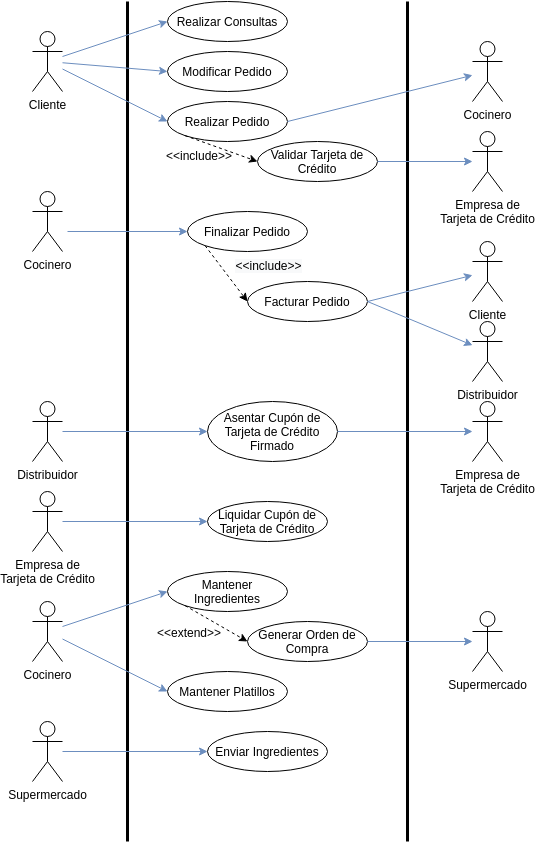

The diagram above was exported from draw.io. Its source (the exported page's mxGraphModel, read from the mxfile embedded in the PNG):
<mxGraphModel dx="462" dy="754" grid="1" gridSize="10" guides="1" tooltips="1" connect="1" arrows="1" fold="1" page="1" pageScale="1" pageWidth="850" pageHeight="1100" math="0" shadow="0">
  <root>
    <mxCell id="0" />
    <mxCell id="1" parent="0" />
    <mxCell id="RLjeAVOQxVMwUplg_oB_-1" value="" style="endArrow=none;html=1;strokeWidth=3;" parent="1" edge="1">
      <mxGeometry width="50" height="50" relative="1" as="geometry">
        <mxPoint x="160" y="880" as="sourcePoint" />
        <mxPoint x="160" y="40" as="targetPoint" />
      </mxGeometry>
    </mxCell>
    <mxCell id="RLjeAVOQxVMwUplg_oB_-2" value="" style="endArrow=none;html=1;strokeWidth=3;" parent="1" edge="1">
      <mxGeometry width="50" height="50" relative="1" as="geometry">
        <mxPoint x="440" y="880" as="sourcePoint" />
        <mxPoint x="440" y="40" as="targetPoint" />
      </mxGeometry>
    </mxCell>
    <mxCell id="RLjeAVOQxVMwUplg_oB_-3" value="Cliente" style="shape=umlActor;verticalLabelPosition=bottom;verticalAlign=top;html=1;outlineConnect=0;" parent="1" vertex="1">
      <mxGeometry x="65" y="70" width="30" height="60" as="geometry" />
    </mxCell>
    <mxCell id="RLjeAVOQxVMwUplg_oB_-9" value="Realizar Consultas" style="ellipse;whiteSpace=wrap;html=1;strokeWidth=1;fontSize=12;" parent="1" vertex="1">
      <mxGeometry x="200" y="40" width="120" height="40" as="geometry" />
    </mxCell>
    <mxCell id="RLjeAVOQxVMwUplg_oB_-15" value="" style="endArrow=classic;html=1;strokeWidth=1;fontSize=14;fillColor=#dae8fc;strokeColor=#6c8ebf;entryX=0;entryY=0.5;entryDx=0;entryDy=0;" parent="1" source="RLjeAVOQxVMwUplg_oB_-3" target="RLjeAVOQxVMwUplg_oB_-9" edge="1">
      <mxGeometry width="50" height="50" relative="1" as="geometry">
        <mxPoint x="340" y="160" as="sourcePoint" />
        <mxPoint x="110" y="40" as="targetPoint" />
      </mxGeometry>
    </mxCell>
    <mxCell id="RLjeAVOQxVMwUplg_oB_-17" value="Realizar Pedido" style="ellipse;whiteSpace=wrap;html=1;strokeWidth=1;fontSize=12;" parent="1" vertex="1">
      <mxGeometry x="200" y="140" width="120" height="40" as="geometry" />
    </mxCell>
    <mxCell id="RLjeAVOQxVMwUplg_oB_-18" value="" style="endArrow=classic;html=1;strokeWidth=1;fontSize=14;fillColor=#dae8fc;strokeColor=#6c8ebf;entryX=0;entryY=0.5;entryDx=0;entryDy=0;" parent="1" source="RLjeAVOQxVMwUplg_oB_-3" target="RLjeAVOQxVMwUplg_oB_-17" edge="1">
      <mxGeometry width="50" height="50" relative="1" as="geometry">
        <mxPoint x="250" y="75" as="sourcePoint" />
        <mxPoint x="105" y="133.90625" as="targetPoint" />
      </mxGeometry>
    </mxCell>
    <mxCell id="RLjeAVOQxVMwUplg_oB_-21" value="Modificar Pedido" style="ellipse;whiteSpace=wrap;html=1;strokeWidth=1;fontSize=12;" parent="1" vertex="1">
      <mxGeometry x="200" y="90" width="120" height="40" as="geometry" />
    </mxCell>
    <mxCell id="RLjeAVOQxVMwUplg_oB_-23" value="" style="endArrow=classic;html=1;strokeWidth=1;fontSize=14;fillColor=#dae8fc;strokeColor=#6c8ebf;entryX=0;entryY=0.5;entryDx=0;entryDy=0;" parent="1" source="RLjeAVOQxVMwUplg_oB_-3" target="RLjeAVOQxVMwUplg_oB_-21" edge="1">
      <mxGeometry width="50" height="50" relative="1" as="geometry">
        <mxPoint x="105" y="138.125" as="sourcePoint" />
        <mxPoint x="250" y="120" as="targetPoint" />
      </mxGeometry>
    </mxCell>
    <mxCell id="RLjeAVOQxVMwUplg_oB_-30" value="Finalizar Pedido" style="ellipse;whiteSpace=wrap;html=1;strokeWidth=1;fontSize=12;" parent="1" vertex="1">
      <mxGeometry x="220" y="250" width="120" height="40" as="geometry" />
    </mxCell>
    <mxCell id="RLjeAVOQxVMwUplg_oB_-41" value="Facturar Pedido" style="ellipse;whiteSpace=wrap;html=1;strokeWidth=1;fontSize=12;" parent="1" vertex="1">
      <mxGeometry x="280" y="320" width="120" height="40" as="geometry" />
    </mxCell>
    <mxCell id="Ohol6Ezlm7oFbFua5rSv-1" value="Cocinero" style="shape=umlActor;verticalLabelPosition=bottom;verticalAlign=top;html=1;outlineConnect=0;" parent="1" vertex="1">
      <mxGeometry x="505" y="80" width="30" height="60" as="geometry" />
    </mxCell>
    <mxCell id="3UGgzvrrk4JC5cEBjmV9-1" value="Validar Tarjeta de Crédito" style="ellipse;whiteSpace=wrap;html=1;strokeWidth=1;fontSize=12;" parent="1" vertex="1">
      <mxGeometry x="290" y="180" width="120" height="40" as="geometry" />
    </mxCell>
    <mxCell id="3UGgzvrrk4JC5cEBjmV9-2" value="Empresa de&lt;br&gt;Tarjeta de Crédito" style="shape=umlActor;verticalLabelPosition=bottom;verticalAlign=top;html=1;outlineConnect=0;" parent="1" vertex="1">
      <mxGeometry x="505" y="170" width="30" height="60" as="geometry" />
    </mxCell>
    <mxCell id="3UGgzvrrk4JC5cEBjmV9-4" value="" style="endArrow=classic;html=1;exitX=0;exitY=1;exitDx=0;exitDy=0;entryX=0;entryY=0.5;entryDx=0;entryDy=0;dashed=1;" parent="1" source="RLjeAVOQxVMwUplg_oB_-17" target="3UGgzvrrk4JC5cEBjmV9-1" edge="1">
      <mxGeometry width="50" height="50" relative="1" as="geometry">
        <mxPoint x="217.57359312880703" y="204.14213562373084" as="sourcePoint" />
        <mxPoint x="290" y="260" as="targetPoint" />
      </mxGeometry>
    </mxCell>
    <mxCell id="3UGgzvrrk4JC5cEBjmV9-6" value="&amp;lt;&amp;lt;include&amp;gt;&amp;gt;" style="text;html=1;strokeColor=none;fillColor=none;align=center;verticalAlign=middle;whiteSpace=wrap;rounded=0;" parent="1" vertex="1">
      <mxGeometry x="212" y="184" width="40" height="20" as="geometry" />
    </mxCell>
    <mxCell id="3UGgzvrrk4JC5cEBjmV9-7" value="" style="endArrow=classic;html=1;strokeWidth=1;fontSize=14;fillColor=#dae8fc;strokeColor=#6c8ebf;" parent="1" source="3UGgzvrrk4JC5cEBjmV9-1" target="3UGgzvrrk4JC5cEBjmV9-2" edge="1">
      <mxGeometry width="50" height="50" relative="1" as="geometry">
        <mxPoint x="105" y="147.5" as="sourcePoint" />
        <mxPoint x="210" y="200" as="targetPoint" />
      </mxGeometry>
    </mxCell>
    <mxCell id="3UGgzvrrk4JC5cEBjmV9-8" value="" style="endArrow=classic;html=1;strokeWidth=1;fontSize=14;fillColor=#dae8fc;strokeColor=#6c8ebf;exitX=1;exitY=0.5;exitDx=0;exitDy=0;" parent="1" source="RLjeAVOQxVMwUplg_oB_-17" target="Ohol6Ezlm7oFbFua5rSv-1" edge="1">
      <mxGeometry width="50" height="50" relative="1" as="geometry">
        <mxPoint x="340" y="119.99999999999989" as="sourcePoint" />
        <mxPoint x="515" y="129.16666666666663" as="targetPoint" />
      </mxGeometry>
    </mxCell>
    <mxCell id="3UGgzvrrk4JC5cEBjmV9-13" value="Distribuidor" style="shape=umlActor;verticalLabelPosition=bottom;verticalAlign=top;html=1;outlineConnect=0;" parent="1" vertex="1">
      <mxGeometry x="505" y="360" width="30" height="60" as="geometry" />
    </mxCell>
    <mxCell id="3UGgzvrrk4JC5cEBjmV9-15" value="" style="endArrow=classic;html=1;strokeWidth=1;fontSize=14;fillColor=#dae8fc;strokeColor=#6c8ebf;exitX=1;exitY=0.5;exitDx=0;exitDy=0;" parent="1" source="RLjeAVOQxVMwUplg_oB_-41" target="3UGgzvrrk4JC5cEBjmV9-13" edge="1">
      <mxGeometry width="50" height="50" relative="1" as="geometry">
        <mxPoint x="410" y="320" as="sourcePoint" />
        <mxPoint x="505" y="390" as="targetPoint" />
      </mxGeometry>
    </mxCell>
    <mxCell id="3UGgzvrrk4JC5cEBjmV9-29" value="" style="endArrow=classic;html=1;dashed=1;entryX=0;entryY=0.5;entryDx=0;entryDy=0;exitX=0;exitY=1;exitDx=0;exitDy=0;" parent="1" source="RLjeAVOQxVMwUplg_oB_-30" target="RLjeAVOQxVMwUplg_oB_-41" edge="1">
      <mxGeometry width="50" height="50" relative="1" as="geometry">
        <mxPoint x="220" y="330" as="sourcePoint" />
        <mxPoint x="290" y="340" as="targetPoint" />
      </mxGeometry>
    </mxCell>
    <mxCell id="VlUoWl-ceK9KJ2VYq_hY-26" value="&lt;span style=&quot;font-size: 12px ; background-color: rgb(248 , 249 , 250)&quot;&gt;&amp;lt;&amp;lt;include&amp;gt;&amp;gt;&lt;/span&gt;" style="edgeLabel;html=1;align=center;verticalAlign=middle;resizable=0;points=[];" parent="3UGgzvrrk4JC5cEBjmV9-29" vertex="1" connectable="0">
      <mxGeometry x="0.3059" relative="1" as="geometry">
        <mxPoint x="34.79" y="-17.04" as="offset" />
      </mxGeometry>
    </mxCell>
    <mxCell id="VlUoWl-ceK9KJ2VYq_hY-1" value="Supermercado" style="shape=umlActor;verticalLabelPosition=bottom;verticalAlign=top;html=1;outlineConnect=0;" parent="1" vertex="1">
      <mxGeometry x="505" y="650" width="30" height="60" as="geometry" />
    </mxCell>
    <mxCell id="VlUoWl-ceK9KJ2VYq_hY-2" value="Cocinero" style="shape=umlActor;verticalLabelPosition=bottom;verticalAlign=top;html=1;outlineConnect=0;" parent="1" vertex="1">
      <mxGeometry x="65" y="640" width="30" height="60" as="geometry" />
    </mxCell>
    <mxCell id="VlUoWl-ceK9KJ2VYq_hY-3" value="Mantener Platillos" style="ellipse;whiteSpace=wrap;html=1;strokeWidth=1;fontSize=12;" parent="1" vertex="1">
      <mxGeometry x="200" y="710" width="120" height="40" as="geometry" />
    </mxCell>
    <mxCell id="VlUoWl-ceK9KJ2VYq_hY-4" value="" style="endArrow=classic;html=1;strokeWidth=1;fontSize=14;fillColor=#dae8fc;strokeColor=#6c8ebf;entryX=0;entryY=0.5;entryDx=0;entryDy=0;" parent="1" source="VlUoWl-ceK9KJ2VYq_hY-2" target="VlUoWl-ceK9KJ2VYq_hY-3" edge="1">
      <mxGeometry width="50" height="50" relative="1" as="geometry">
        <mxPoint x="105" y="457.5" as="sourcePoint" />
        <mxPoint x="250" y="530" as="targetPoint" />
      </mxGeometry>
    </mxCell>
    <mxCell id="VlUoWl-ceK9KJ2VYq_hY-5" value="Mantener Ingredientes" style="ellipse;whiteSpace=wrap;html=1;strokeWidth=1;fontSize=12;" parent="1" vertex="1">
      <mxGeometry x="200" y="610" width="120" height="40" as="geometry" />
    </mxCell>
    <mxCell id="VlUoWl-ceK9KJ2VYq_hY-6" value="" style="endArrow=classic;html=1;strokeWidth=1;fontSize=14;fillColor=#dae8fc;strokeColor=#6c8ebf;entryX=0;entryY=0.5;entryDx=0;entryDy=0;" parent="1" source="VlUoWl-ceK9KJ2VYq_hY-2" target="VlUoWl-ceK9KJ2VYq_hY-5" edge="1">
      <mxGeometry width="50" height="50" relative="1" as="geometry">
        <mxPoint x="105" y="637.5" as="sourcePoint" />
        <mxPoint x="250" y="710" as="targetPoint" />
      </mxGeometry>
    </mxCell>
    <mxCell id="VlUoWl-ceK9KJ2VYq_hY-7" value="Generar Orden de Compra" style="ellipse;whiteSpace=wrap;html=1;strokeWidth=1;fontSize=12;" parent="1" vertex="1">
      <mxGeometry x="280" y="660" width="120" height="40" as="geometry" />
    </mxCell>
    <mxCell id="VlUoWl-ceK9KJ2VYq_hY-8" value="" style="endArrow=classic;html=1;strokeWidth=1;fontSize=14;fillColor=#dae8fc;strokeColor=#6c8ebf;exitX=1;exitY=0.5;exitDx=0;exitDy=0;" parent="1" source="VlUoWl-ceK9KJ2VYq_hY-7" target="VlUoWl-ceK9KJ2VYq_hY-1" edge="1">
      <mxGeometry width="50" height="50" relative="1" as="geometry">
        <mxPoint x="145" y="547.5" as="sourcePoint" />
        <mxPoint x="290" y="620" as="targetPoint" />
      </mxGeometry>
    </mxCell>
    <mxCell id="VlUoWl-ceK9KJ2VYq_hY-9" value="Distribuidor" style="shape=umlActor;verticalLabelPosition=bottom;verticalAlign=top;html=1;outlineConnect=0;" parent="1" vertex="1">
      <mxGeometry x="65" y="440" width="30" height="60" as="geometry" />
    </mxCell>
    <mxCell id="VlUoWl-ceK9KJ2VYq_hY-10" value="Asentar Cupón de Tarjeta de Crédito Firmado" style="ellipse;whiteSpace=wrap;html=1;strokeWidth=1;fontSize=12;" parent="1" vertex="1">
      <mxGeometry x="240" y="440" width="130" height="60" as="geometry" />
    </mxCell>
    <mxCell id="VlUoWl-ceK9KJ2VYq_hY-11" value="" style="endArrow=classic;html=1;strokeWidth=1;fontSize=14;fillColor=#dae8fc;strokeColor=#6c8ebf;entryX=0;entryY=0.5;entryDx=0;entryDy=0;" parent="1" source="VlUoWl-ceK9KJ2VYq_hY-9" target="VlUoWl-ceK9KJ2VYq_hY-10" edge="1">
      <mxGeometry width="50" height="50" relative="1" as="geometry">
        <mxPoint x="250" y="409.9999999999999" as="sourcePoint" />
        <mxPoint x="105" y="391.8749999999999" as="targetPoint" />
      </mxGeometry>
    </mxCell>
    <mxCell id="VlUoWl-ceK9KJ2VYq_hY-12" value="Empresa de&lt;br&gt;Tarjeta de Crédito" style="shape=umlActor;verticalLabelPosition=bottom;verticalAlign=top;html=1;outlineConnect=0;" parent="1" vertex="1">
      <mxGeometry x="505" y="440" width="30" height="60" as="geometry" />
    </mxCell>
    <mxCell id="VlUoWl-ceK9KJ2VYq_hY-13" value="Liquidar Cupón de Tarjeta de Crédito" style="ellipse;whiteSpace=wrap;html=1;strokeWidth=1;fontSize=12;" parent="1" vertex="1">
      <mxGeometry x="240" y="540" width="120" height="40" as="geometry" />
    </mxCell>
    <mxCell id="VlUoWl-ceK9KJ2VYq_hY-14" value="" style="endArrow=classic;html=1;strokeWidth=1;fontSize=14;fillColor=#dae8fc;strokeColor=#6c8ebf;" parent="1" source="VlUoWl-ceK9KJ2VYq_hY-10" target="VlUoWl-ceK9KJ2VYq_hY-12" edge="1">
      <mxGeometry width="50" height="50" relative="1" as="geometry">
        <mxPoint x="105" y="387.5" as="sourcePoint" />
        <mxPoint x="250" y="460" as="targetPoint" />
      </mxGeometry>
    </mxCell>
    <mxCell id="VlUoWl-ceK9KJ2VYq_hY-15" value="Empresa de&lt;br&gt;Tarjeta de Crédito" style="shape=umlActor;verticalLabelPosition=bottom;verticalAlign=top;html=1;outlineConnect=0;" parent="1" vertex="1">
      <mxGeometry x="65" y="530" width="30" height="60" as="geometry" />
    </mxCell>
    <mxCell id="VlUoWl-ceK9KJ2VYq_hY-16" value="" style="endArrow=classic;html=1;strokeWidth=1;fontSize=14;fillColor=#dae8fc;strokeColor=#6c8ebf;entryX=0;entryY=0.5;entryDx=0;entryDy=0;" parent="1" source="VlUoWl-ceK9KJ2VYq_hY-15" target="VlUoWl-ceK9KJ2VYq_hY-13" edge="1">
      <mxGeometry width="50" height="50" relative="1" as="geometry">
        <mxPoint x="110" y="560" as="sourcePoint" />
        <mxPoint x="292.5" y="620" as="targetPoint" />
      </mxGeometry>
    </mxCell>
    <mxCell id="VlUoWl-ceK9KJ2VYq_hY-17" value="" style="endArrow=classic;html=1;entryX=0;entryY=0.5;entryDx=0;entryDy=0;dashed=1;exitX=0;exitY=1;exitDx=0;exitDy=0;" parent="1" source="VlUoWl-ceK9KJ2VYq_hY-5" target="VlUoWl-ceK9KJ2VYq_hY-7" edge="1">
      <mxGeometry width="50" height="50" relative="1" as="geometry">
        <mxPoint x="247.57359312880726" y="670.0021356237309" as="sourcePoint" />
        <mxPoint x="310" y="805.8600000000001" as="targetPoint" />
      </mxGeometry>
    </mxCell>
    <mxCell id="VlUoWl-ceK9KJ2VYq_hY-18" value="&amp;lt;&amp;lt;extend&amp;gt;&amp;gt;" style="text;html=1;strokeColor=none;fillColor=none;align=center;verticalAlign=middle;whiteSpace=wrap;rounded=0;" parent="1" vertex="1">
      <mxGeometry x="202" y="661" width="40" height="20" as="geometry" />
    </mxCell>
    <mxCell id="VlUoWl-ceK9KJ2VYq_hY-19" value="Supermercado" style="shape=umlActor;verticalLabelPosition=bottom;verticalAlign=top;html=1;outlineConnect=0;" parent="1" vertex="1">
      <mxGeometry x="65" y="760" width="30" height="60" as="geometry" />
    </mxCell>
    <mxCell id="VlUoWl-ceK9KJ2VYq_hY-20" value="Enviar Ingredientes" style="ellipse;whiteSpace=wrap;html=1;strokeWidth=1;fontSize=12;" parent="1" vertex="1">
      <mxGeometry x="240" y="770" width="120" height="40" as="geometry" />
    </mxCell>
    <mxCell id="VlUoWl-ceK9KJ2VYq_hY-21" value="" style="endArrow=classic;html=1;strokeWidth=1;fontSize=14;fillColor=#dae8fc;strokeColor=#6c8ebf;entryX=0;entryY=0.5;entryDx=0;entryDy=0;" parent="1" source="VlUoWl-ceK9KJ2VYq_hY-19" target="VlUoWl-ceK9KJ2VYq_hY-20" edge="1">
      <mxGeometry width="50" height="50" relative="1" as="geometry">
        <mxPoint x="80" y="810" as="sourcePoint" />
        <mxPoint x="292.5" y="870" as="targetPoint" />
      </mxGeometry>
    </mxCell>
    <mxCell id="VlUoWl-ceK9KJ2VYq_hY-28" value="Cocinero" style="shape=umlActor;verticalLabelPosition=bottom;verticalAlign=top;html=1;outlineConnect=0;" parent="1" vertex="1">
      <mxGeometry x="65" y="230" width="30" height="60" as="geometry" />
    </mxCell>
    <mxCell id="VlUoWl-ceK9KJ2VYq_hY-29" value="" style="endArrow=classic;html=1;strokeWidth=1;fontSize=14;fillColor=#dae8fc;strokeColor=#6c8ebf;entryX=0;entryY=0.5;entryDx=0;entryDy=0;" parent="1" target="RLjeAVOQxVMwUplg_oB_-30" edge="1">
      <mxGeometry width="50" height="50" relative="1" as="geometry">
        <mxPoint x="100" y="270" as="sourcePoint" />
        <mxPoint x="215" y="312.5000000000001" as="targetPoint" />
      </mxGeometry>
    </mxCell>
    <mxCell id="VlUoWl-ceK9KJ2VYq_hY-30" value="Cliente" style="shape=umlActor;verticalLabelPosition=bottom;verticalAlign=top;html=1;outlineConnect=0;" parent="1" vertex="1">
      <mxGeometry x="505" y="280" width="30" height="60" as="geometry" />
    </mxCell>
    <mxCell id="VlUoWl-ceK9KJ2VYq_hY-31" value="" style="endArrow=classic;html=1;strokeWidth=1;fontSize=14;fillColor=#dae8fc;strokeColor=#6c8ebf;exitX=1;exitY=0.5;exitDx=0;exitDy=0;" parent="1" source="RLjeAVOQxVMwUplg_oB_-41" target="VlUoWl-ceK9KJ2VYq_hY-30" edge="1">
      <mxGeometry width="50" height="50" relative="1" as="geometry">
        <mxPoint x="410" y="349.9999999999999" as="sourcePoint" />
        <mxPoint x="510" y="320" as="targetPoint" />
      </mxGeometry>
    </mxCell>
  </root>
</mxGraphModel>